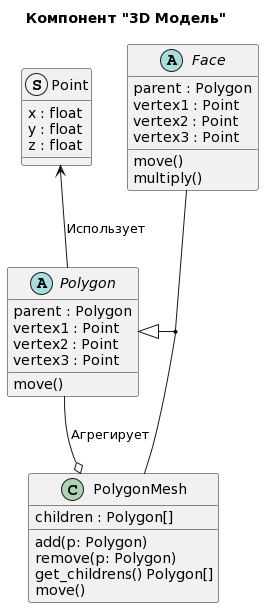

The diagram above was rendered by PlantUML. Its source (embedded in the PNG):
@startuml
title Компонент "3D Модель"

struct Point {
  {field} x : float
  {field} y : float
  {field} z : float
}

abstract Polygon {
  {field} parent : Polygon
  {field} vertex1 : Point
  {field} vertex2 : Point
  {field} vertex3 : Point
  {method} move()
}

abstract Face {
  {field} parent : Polygon
  {field} vertex1 : Point
  {field} vertex2 : Point
  {field} vertex3 : Point
  {method} move()
  {method} multiply()
}

class PolygonMesh {
  {field} children : Polygon[]
  {method} add(p: Polygon)
  {method} remove(p: Polygon)
  {method} get_childrens() Polygon[]
  {method} move()
}

Point <-- Polygon : Использует
Polygon <|-- (Face, PolygonMesh)
Polygon --o PolygonMesh : Агрегирует
@enduml